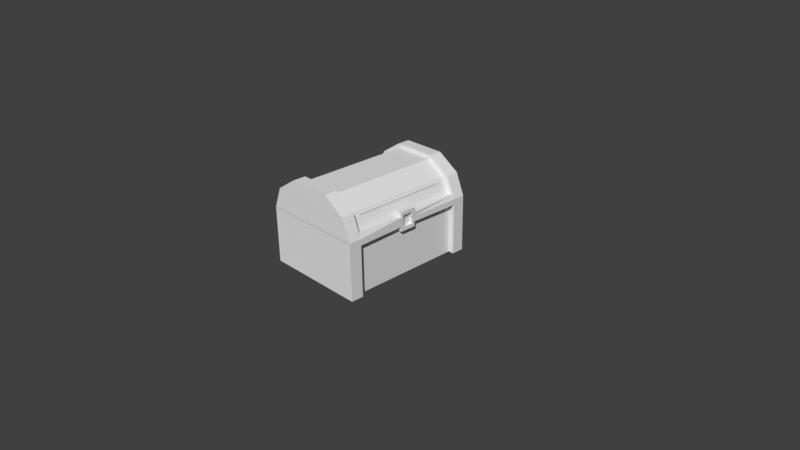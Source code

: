 # Source: ChestOpen.blend  (saved by Blender 2.77.0; exported with 4.5.12 LTS)
import bpy
from mathutils import Matrix  # noqa: F401  (used for matrix-valued properties, if any)

bpy.ops.wm.read_factory_settings(use_empty=True)
scene = bpy.context.scene
scene.name = 'Scene'

# ---- collections
col_collection_1 = bpy.data.collections.new('Collection 1'); scene.collection.children.link(col_collection_1)

# ---- materials (node trees are filled in below, after node groups)
mat_material = bpy.data.materials.new('Material')
mat_material.alpha_threshold = 0.0
mat_material.use_transparent_shadow = False
mat_material.roughness = 0.5
mat_material.line_color = (0.0, 0.0, 0.0, 1.0)

# ---- material node trees

# ---- world
world_world = bpy.data.worlds.new('World'); scene.world = world_world
world_world.color = (0.05088, 0.05088, 0.05088)
world_world.use_sun_shadow = False
world_world.sun_shadow_jitter_overblur = 0.0
world_world.cycles.sampling_method = 'MANUAL'

# ---- cameras
cam_camera = bpy.data.cameras.new('Camera')
cam_camera.clip_end = 100.0
cam_camera.lens = 35.0
cam_camera.sensor_width = 32.0
cam_camera.sensor_height = 18.0
cam_camera.ortho_scale = 7.314
cam_camera.dof.focus_distance = 0.0
cam_camera.dof.aperture_fstop = 128.0

# ---- meshes
me_cube_001 = bpy.data.meshes.new('Cube.001')
me_cube_001.from_pydata([(0.5933, 0.9403, 0.7339), (0.5933, -0.9377, 0.7339), (-0.6607, -0.9377, 0.7339), (-0.6607, 0.9403, 0.7339), (0.4881, 0.9403, 0.9984), (0.4881, -0.9377, 0.9984), (-0.5556, 0.9403, 0.9984), (-0.5556, -0.9377, 0.9984), (0.2296, 0.9403, 1.17), (0.2296, -0.9377, 1.17), (-0.2971, 0.9403, 1.17), (-0.2971, -0.9377, 1.17), (0.5933, 0.7725, 0.7339), (0.5933, -0.7699, 0.7339), (-0.6607, -0.7699, 0.7339), (-0.6607, 0.7725, 0.7339), (0.4881, 0.7725, 0.9984), (0.4881, -0.7699, 0.9984), (-0.5556, -0.7699, 0.9984), (-0.5556, 0.7725, 0.9984), (0.2296, 0.7725, 1.17), (0.2296, -0.7699, 1.17), (-0.2971, -0.7699, 1.17), (-0.2971, 0.7725, 1.17), (0.6697, 0.9403, 0.741), (0.6697, -0.9377, 0.741), (-0.7372, -0.9377, 0.741), (-0.7372, 0.9403, 0.741), (0.6697, -0.7699, 0.741), (-0.7372, 0.7725, 0.741), (0.5544, -0.7699, 1.026), (0.5544, -0.9377, 1.026), (-0.6219, 0.7725, 1.026), (-0.6219, 0.9403, 1.026), (-0.6219, -0.9377, 1.026), (0.5544, 0.9403, 1.026), (0.2584, -0.7699, 1.219), (0.2584, -0.9377, 1.219), (0.2584, 0.9403, 1.219), (-0.3259, 0.9403, 1.219), (-0.3259, -0.9377, 1.219), (-0.3259, 0.7725, 1.219), (0.6697, 0.7725, 0.741), (-0.7372, -0.7699, 0.741), (0.5544, 0.7725, 1.026), (-0.6219, -0.7699, 1.026), (0.2584, 0.7725, 1.219), (-0.3259, -0.7699, 1.219), (0.5544, 0.7725, 1.026), (0.4881, 0.7725, 0.9984), (0.5933, 0.7725, 0.7339), (0.6697, 0.7725, 0.741), (0.5635, -0.7699, 0.7985), (0.565, 0.7725, 0.7952), (0.6427, -0.7699, 0.7975), (0.6423, 0.7725, 0.7984), (0.5801, -0.1293, 0.7945), (0.5801, 0.09264, 0.7945), (0.663, 0.09264, 0.7945), (0.663, -0.1293, 0.7945), (0.5801, -0.1293, 0.8588), (0.5801, 0.09264, 0.8588), (0.663, 0.09264, 0.8588), (0.663, -0.1293, 0.8588), (0.663, 0.05267, 0.7712), (0.663, -0.08928, 0.7712), (0.663, 0.05267, 0.8124), (0.663, -0.08928, 0.8124), (0.6187, 0.05267, 0.7712), (0.6187, -0.08928, 0.7712), (0.6187, 0.05267, 0.8124), (0.6187, -0.08928, 0.8124), (0.663, 0.05267, 0.7408), (0.663, -0.1293, 0.7408), (0.663, 0.09264, 0.7408), (0.6187, 0.05267, 0.7399), (0.6187, -0.08928, 0.7399), (0.663, -0.08928, 0.7408), (0.5933, 0.09387, 0.7339), (0.5933, -0.1382, 0.7339), (0.5933, -0.09334, 0.7339), (0.5933, 0.05603, 0.7339), (0.5121, -0.1183, 0.7339), (0.5121, -0.6521, 0.7339), (-0.5475, -0.6521, 0.7339), (-0.5475, 0.6513, 0.7339), (0.5121, 0.6513, 0.7339), (0.5121, 0.07783, 0.7339), (0.5121, -0.08036, 0.7339), (0.5121, 0.04586, 0.7339), (0.5121, -0.1183, 0.9692), (0.5121, -0.6521, 0.9692), (-0.5475, -0.6521, 0.9692), (-0.5475, 0.6513, 0.9692), (0.5121, 0.6513, 0.9692), (0.5121, 0.07783, 0.9692), (0.5121, -0.08036, 0.9692), (0.5121, 0.04586, 0.9692), (0.5933, 0.9403, -0.02332), (0.5933, -0.9377, -0.02332), (-0.6607, -0.9377, -0.02332), (-0.6607, 0.9403, -0.02332), (0.5933, 0.9403, 0.7373), (0.5933, -0.9377, 0.7373), (-0.6607, -0.9377, 0.7373), (-0.6607, 0.9403, 0.7373), (0.5933, 0.7725, -0.02332), (0.5933, -0.7699, -0.02332), (-0.6607, -0.7699, -0.02332), (-0.6607, 0.7725, -0.02332), (0.5933, 0.7725, 0.7373), (0.5933, -0.7699, 0.7373), (-0.6607, -0.7699, 0.7373), (-0.6607, 0.7725, 0.7373), (0.6704, -0.7699, -0.02332), (0.6704, -0.9377, -0.02332), (0.6704, 0.9403, -0.02332), (0.6697, 0.9403, 0.7444), (0.6697, -0.9377, 0.7444), (-0.7379, 0.7725, -0.02332), (-0.7379, 0.9403, -0.02332), (-0.7379, -0.9377, -0.02332), (-0.7372, -0.9377, 0.7444), (-0.7372, 0.9403, 0.7444), (0.6697, -0.7699, 0.7444), (-0.7372, 0.7725, 0.7444), (0.6704, 0.7725, -0.02332), (-0.7379, -0.7699, -0.02332), (0.6697, 0.7725, 0.7444), (-0.7372, -0.7699, 0.7444), (0.5933, 0.7725, 0.7373), (0.6697, 0.7725, 0.7444), (0.5933, -0.7699, 0.6565), (0.5933, 0.7725, 0.6693), (0.6698, -0.7699, 0.6592), (0.6698, 0.7725, 0.6666), (0.5801, 0.09264, 0.6687), (0.5801, -0.1293, 0.6687), (0.663, -0.1293, 0.6687), (0.663, 0.09264, 0.6687), (0.5801, 0.09264, 0.6046), (0.5801, -0.1293, 0.6046), (0.663, -0.1293, 0.6046), (0.663, 0.09264, 0.6046), (0.663, -0.08928, 0.692), (0.663, 0.05267, 0.692), (0.663, -0.08928, 0.6509), (0.663, 0.05267, 0.6509), (0.6187, -0.08928, 0.692), (0.6187, 0.05267, 0.692), (0.6187, -0.08928, 0.6509), (0.6187, 0.05267, 0.6509), (0.663, 0.05267, 0.7442), (0.663, -0.1293, 0.7442), (0.663, 0.09264, 0.7442), (0.6187, 0.05267, 0.7433), (0.6187, -0.08928, 0.7433), (0.663, -0.08928, 0.7442), (0.5933, -0.08973, 0.7412), (0.5933, 0.05118, 0.7412), (-0.5165, -0.638, 0.7375), (-0.5165, 0.6382, 0.7375), (0.5211, -0.0752, 0.7407), (0.5211, -0.638, 0.7375), (0.5211, 0.04138, 0.7407), (0.5211, 0.6382, 0.7375), (-0.5161, -0.638, 0.5056), (-0.5161, 0.6382, 0.5056), (0.5215, -0.0752, 0.5088), (0.5215, -0.638, 0.5056), (0.5215, 0.04138, 0.5088), (0.5215, 0.6382, 0.5056)], [], [(9, 5, 31, 37), (0, 3, 6, 4), (2, 1, 5, 7), (4, 8, 38, 35), (4, 6, 10, 8), (7, 5, 9, 11), (10, 6, 33, 39), (22, 18, 45, 47), (17, 16, 20, 21), (7, 11, 40, 34), (20, 23, 22, 21), (19, 23, 41, 32), (13, 79, 80, 81, 78, 12, 16, 17, 52), (44, 16, 49, 48), (19, 18, 22, 23), (11, 9, 37, 40), (8, 10, 39, 38), (15, 14, 18, 19), (43, 26, 34, 45), (45, 34, 40, 47), (42, 24, 35, 44), (36, 47, 40, 37), (44, 35, 38, 46), (31, 30, 36, 37), (38, 39, 41, 46), (25, 28, 54, 30, 31), (33, 32, 41, 39), (27, 29, 32, 33), (15, 19, 32, 29), (2, 7, 34, 26), (18, 14, 43, 45), (6, 3, 27, 33), (17, 21, 36, 30), (0, 4, 35, 24), (20, 16, 44, 46), (5, 1, 25, 31), (23, 20, 46, 41), (21, 22, 47, 36), (49, 53, 55, 48), (42, 44, 48, 55, 51), (16, 12, 50, 53, 49), (59, 54, 28, 73), (58, 55, 53, 57), (54, 59, 56, 52), (58, 62, 66, 64), (55, 58, 74, 51), (63, 62, 61, 60), (57, 56, 60, 61), (56, 59, 63, 60), (58, 57, 61, 62), (54, 52, 17, 30), (65, 77, 76, 69), (67, 65, 69, 71), (59, 73, 77, 65), (62, 63, 67, 66), (63, 59, 65, 67), (69, 68, 70, 71), (68, 69, 76, 75), (64, 66, 70, 68), (66, 67, 71, 70), (72, 74, 58, 64), (75, 72, 64, 68), (26, 43, 14, 2), (27, 3, 15, 29), (74, 78, 12, 51), (24, 42, 51, 12, 0), (0, 12, 15, 3), (14, 15, 85, 84), (72, 75, 81, 78, 74), (81, 75, 76, 80), (73, 79, 80, 76, 77), (28, 13, 79, 73), (28, 25, 1, 13), (2, 14, 13, 1), (87, 89, 97, 95), (80, 79, 82, 88), (79, 13, 83, 82), (78, 81, 89, 87), (13, 14, 84, 83), (12, 78, 87, 86), (81, 80, 88, 89), (15, 12, 86, 85), (95, 97, 96, 90, 91, 92, 93, 94), (83, 84, 92, 91), (88, 82, 90, 96), (84, 85, 93, 92), (89, 88, 96, 97), (85, 86, 94, 93), (86, 87, 95, 94), (82, 83, 91, 90), (107, 99, 100, 108), (99, 103, 104, 100), (99, 107, 114, 115), (102, 98, 101, 105), (109, 113, 125, 119), (112, 108, 127, 129), (108, 112, 113, 109), (106, 133, 110, 159, 158, 111, 132, 107), (98, 106, 109, 101), (106, 107, 108, 109), (114, 134, 124, 118, 115), (119, 125, 123, 120), (121, 122, 129, 127), (116, 117, 128, 135, 126), (106, 98, 116, 126), (107, 132, 134, 114), (98, 102, 117, 116), (108, 100, 121, 127), (103, 99, 115, 118), (101, 109, 119, 120), (100, 104, 122, 121), (105, 101, 120, 123), (110, 128, 131, 130), (136, 133, 135, 139), (137, 136, 140, 141), (132, 137, 138, 134), (142, 143, 147, 146), (141, 140, 143, 142), (138, 137, 141, 142), (136, 139, 143, 140), (138, 142, 146, 144), (135, 133, 106, 126), (146, 147, 151, 150), (143, 139, 145, 147), (139, 154, 152, 145), (149, 148, 150, 151), (144, 146, 150, 148), (145, 152, 155, 149), (147, 145, 149, 151), (131, 154, 139, 135), (155, 156, 148, 149), (153, 124, 134, 138), (157, 153, 138, 144), (156, 157, 144, 148), (123, 125, 113, 105), (122, 104, 112, 129), (103, 111, 112, 104), (118, 124, 111, 103), (117, 102, 110, 130, 131), (158, 156, 155, 159), (130, 110, 159, 155, 152, 154, 131), (111, 124, 153, 157, 156, 158), (112, 111, 163, 160), (102, 105, 113, 110), (161, 160, 166, 167), (113, 112, 160, 161), (111, 158, 162, 163), (110, 113, 161, 165), (159, 110, 165, 164), (158, 159, 164, 162), (166, 169, 168, 170, 171, 167), (165, 161, 167, 171), (164, 165, 171, 170), (163, 162, 168, 169), (160, 163, 169, 166), (162, 164, 170, 168)])
_ca = me_cube_001.color_attributes.new('Col', 'BYTE_COLOR', 'CORNER')
_ca.data.foreach_set('color', [0.1413, 0.1413, 0.1413, 1.0, 0.1413, 0.1413, 0.1413, 1.0, 0.1413, 0.1413, 0.1413, 1.0, 0.1413, 0.1413, 0.1413, 1.0, 0.521, 0.2232, 0.15, 1.0, 0.521, 0.2232, 0.15, 1.0, 0.521, 0.2232, 0.15, 1.0, 0.521, 0.2232, 0.15, 1.0, 0.521, 0.2232, 0.15, 1.0, 0.521, 0.2232, 0.15, 1.0, 0.521, 0.2232, 0.15, 1.0, 0.521, 0.2232, 0.15, 1.0, 0.1413, 0.1413, 0.1413, 1.0, 0.1413, 0.1413, 0.1413, 1.0, 0.1413, 0.1413, 0.1413, 1.0, 0.1413, 0.1413, 0.1413, 1.0, 0.521, 0.2232, 0.15, 1.0, 0.521, 0.2232, 0.15, 1.0, 0.521, 0.2232, 0.15, 1.0, 0.521, 0.2232, 0.15, 1.0, 0.521, 0.2232, 0.15, 1.0, 0.521, 0.2232, 0.15, 1.0, 0.521, 0.2232, 0.15, 1.0, 0.521, 0.2232, 0.15, 1.0, 0.1413, 0.1413, 0.1413, 1.0, 0.1413, 0.1413, 0.1413, 1.0, 0.1413, 0.1413, 0.1413, 1.0, 0.1413, 0.1413, 0.1413, 1.0, 0.1413, 0.1413, 0.1413, 1.0, 0.1413, 0.1413, 0.1413, 1.0, 0.1413, 0.1413, 0.1413, 1.0, 0.1413, 0.1413, 0.1413, 1.0, 0.521, 0.2232, 0.15, 1.0, 0.521, 0.2232, 0.15, 1.0, 0.521, 0.2232, 0.15, 1.0, 0.521, 0.2232, 0.15, 1.0, 0.1413, 0.1413, 0.1413, 1.0, 0.1413, 0.1413, 0.1413, 1.0, 0.1413, 0.1413, 0.1413, 1.0, 0.1413, 0.1413, 0.1413, 1.0, 0.521, 0.2232, 0.15, 1.0, 0.521, 0.2232, 0.15, 1.0, 0.521, 0.2232, 0.15, 1.0, 0.521, 0.2232, 0.15, 1.0, 0.1413, 0.1413, 0.1413, 1.0, 0.1413, 0.1413, 0.1413, 1.0, 0.1413, 0.1413, 0.1413, 1.0, 0.1413, 0.1413, 0.1413, 1.0, 0.521, 0.2232, 0.15, 1.0, 0.521, 0.2232, 0.15, 1.0, 0.521, 0.2232, 0.15, 1.0, 0.521, 0.2232, 0.15, 1.0, 0.521, 0.2232, 0.15, 1.0, 0.521, 0.2232, 0.15, 1.0, 0.521, 0.2232, 0.15, 1.0, 0.521, 0.2232, 0.15, 1.0, 0.521, 0.2232, 0.15, 1.0, 0.1413, 0.1413, 0.1413, 1.0, 0.1413, 0.1413, 0.1413, 1.0, 0.1413, 0.1413, 0.1413, 1.0, 0.1413, 0.1413, 0.1413, 1.0, 0.521, 0.2232, 0.15, 1.0, 0.521, 0.2232, 0.15, 1.0, 0.521, 0.2232, 0.15, 1.0, 0.521, 0.2232, 0.15, 1.0, 0.1413, 0.1413, 0.1413, 1.0, 0.1413, 0.1413, 0.1413, 1.0, 0.1413, 0.1413, 0.1413, 1.0, 0.1413, 0.1413, 0.1413, 1.0, 0.1413, 0.1413, 0.1413, 1.0, 0.1413, 0.1413, 0.1413, 1.0, 0.1413, 0.1413, 0.1413, 1.0, 0.1413, 0.1413, 0.1413, 1.0, 0.521, 0.2232, 0.15, 1.0, 0.521, 0.2232, 0.15, 1.0, 0.521, 0.2232, 0.15, 1.0, 0.521, 0.2232, 0.15, 1.0, 0.1413, 0.1413, 0.1413, 1.0, 0.1413, 0.1413, 0.1413, 1.0, 0.1413, 0.1413, 0.1413, 1.0, 0.1413, 0.1413, 0.1413, 1.0, 0.1413, 0.1413, 0.1413, 1.0, 0.1413, 0.1413, 0.1413, 1.0, 0.1413, 0.1413, 0.1413, 1.0, 0.1413, 0.1413, 0.1413, 1.0, 0.1413, 0.1413, 0.1413, 1.0, 0.1413, 0.1413, 0.1413, 1.0, 0.1413, 0.1413, 0.1413, 1.0, 0.1413, 0.1413, 0.1413, 1.0, 0.1413, 0.1413, 0.1413, 1.0, 0.1413, 0.1413, 0.1413, 1.0, 0.1413, 0.1413, 0.1413, 1.0, 0.1413, 0.1413, 0.1413, 1.0, 0.1413, 0.1413, 0.1413, 1.0, 0.1413, 0.1413, 0.1413, 1.0, 0.1413, 0.1413, 0.1413, 1.0, 0.1413, 0.1413, 0.1413, 1.0, 0.1413, 0.1413, 0.1413, 1.0, 0.1413, 0.1413, 0.1413, 1.0, 0.1413, 0.1413, 0.1413, 1.0, 0.1413, 0.1413, 0.1413, 1.0, 0.1413, 0.1413, 0.1413, 1.0, 0.1413, 0.1413, 0.1413, 1.0, 0.1413, 0.1413, 0.1413, 1.0, 0.1413, 0.1413, 0.1413, 1.0, 0.1413, 0.1413, 0.1413, 1.0, 0.1413, 0.1413, 0.1413, 1.0, 0.1413, 0.1413, 0.1413, 1.0, 0.1413, 0.1413, 0.1413, 1.0, 0.1413, 0.1413, 0.1413, 1.0, 0.1413, 0.1413, 0.1413, 1.0, 0.1413, 0.1413, 0.1413, 1.0, 0.1413, 0.1413, 0.1413, 1.0, 0.1413, 0.1413, 0.1413, 1.0, 0.1413, 0.1413, 0.1413, 1.0, 0.1413, 0.1413, 0.1413, 1.0, 0.1413, 0.1413, 0.1413, 1.0, 0.1413, 0.1413, 0.1413, 1.0, 0.1413, 0.1413, 0.1413, 1.0, 0.1413, 0.1413, 0.1413, 1.0, 0.1413, 0.1413, 0.1413, 1.0, 0.1413, 0.1413, 0.1413, 1.0, 0.1413, 0.1413, 0.1413, 1.0, 0.1413, 0.1413, 0.1413, 1.0, 0.1413, 0.1413, 0.1413, 1.0, 0.1413, 0.1413, 0.1413, 1.0, 0.1413, 0.1413, 0.1413, 1.0, 0.1413, 0.1413, 0.1413, 1.0, 0.1413, 0.1413, 0.1413, 1.0, 0.1413, 0.1413, 0.1413, 1.0, 0.1413, 0.1413, 0.1413, 1.0, 0.1413, 0.1413, 0.1413, 1.0, 0.1413, 0.1413, 0.1413, 1.0, 0.1413, 0.1413, 0.1413, 1.0, 0.1413, 0.1413, 0.1413, 1.0, 0.1413, 0.1413, 0.1413, 1.0, 0.1413, 0.1413, 0.1413, 1.0, 0.1413, 0.1413, 0.1413, 1.0, 0.1413, 0.1413, 0.1413, 1.0, 0.1413, 0.1413, 0.1413, 1.0, 0.1413, 0.1413, 0.1413, 1.0, 0.1413, 0.1413, 0.1413, 1.0, 0.1413, 0.1413, 0.1413, 1.0, 0.1413, 0.1413, 0.1413, 1.0, 0.1413, 0.1413, 0.1413, 1.0, 0.1413, 0.1413, 0.1413, 1.0, 0.1413, 0.1413, 0.1413, 1.0, 0.1413, 0.1413, 0.1413, 1.0, 0.1413, 0.1413, 0.1413, 1.0, 0.1413, 0.1413, 0.1413, 1.0, 0.1413, 0.1413, 0.1413, 1.0, 0.1413, 0.1413, 0.1413, 1.0, 0.1413, 0.1413, 0.1413, 1.0, 0.1413, 0.1413, 0.1413, 1.0, 0.1413, 0.1413, 0.1413, 1.0, 0.1413, 0.1413, 0.1413, 1.0, 0.1413, 0.1413, 0.1413, 1.0, 0.1413, 0.1413, 0.1413, 1.0, 0.1413, 0.1413, 0.1413, 1.0, 0.1413, 0.1413, 0.1413, 1.0, 0.1413, 0.1413, 0.1413, 1.0, 0.1413, 0.1413, 0.1413, 1.0, 0.1413, 0.1413, 0.1413, 1.0, 0.1413, 0.1413, 0.1413, 1.0, 0.1413, 0.1413, 0.1413, 1.0, 0.1413, 0.1413, 0.1413, 1.0, 0.1413, 0.1413, 0.1413, 1.0, 0.521, 0.2232, 0.15, 1.0, 0.521, 0.2232, 0.15, 1.0, 0.521, 0.2232, 0.15, 1.0, 0.521, 0.2232, 0.15, 1.0, 0.521, 0.2232, 0.15, 1.0, 0.1413, 0.1413, 0.1413, 1.0, 0.1413, 0.1413, 0.1413, 1.0, 0.1413, 0.1413, 0.1413, 1.0, 0.1413, 0.1413, 0.1413, 1.0, 0.1413, 0.1413, 0.1413, 1.0, 0.1413, 0.1413, 0.1413, 1.0, 0.1413, 0.1413, 0.1413, 1.0, 0.1413, 0.1413, 0.1413, 1.0, 0.1413, 0.1413, 0.1413, 1.0, 0.1413, 0.1413, 0.1413, 1.0, 0.1413, 0.1413, 0.1413, 1.0, 0.1413, 0.1413, 0.1413, 1.0, 0.1413, 0.1413, 0.1413, 1.0, 0.1413, 0.1413, 0.1413, 1.0, 0.1413, 0.1413, 0.1413, 1.0, 0.1413, 0.1413, 0.1413, 1.0, 0.1413, 0.1413, 0.1413, 1.0, 0.1413, 0.1413, 0.1413, 1.0, 0.1413, 0.1413, 0.1413, 1.0, 0.1413, 0.1413, 0.1413, 1.0, 0.1413, 0.1413, 0.1413, 1.0, 0.1413, 0.1413, 0.1413, 1.0, 0.1413, 0.1413, 0.1413, 1.0, 0.1413, 0.1413, 0.1413, 1.0, 0.9911, 0.9911, 0.9911, 0.9961, 0.9911, 0.9911, 0.9911, 0.9961, 0.9911, 0.9911, 0.9911, 0.9961, 0.9911, 0.9911, 0.9911, 0.9961, 0.1413, 0.1413, 0.1413, 1.0, 0.1413, 0.1413, 0.1413, 1.0, 0.1413, 0.1413, 0.1413, 1.0, 0.1413, 0.1413, 0.1413, 1.0, 0.1413, 0.1413, 0.1413, 1.0, 0.1413, 0.1413, 0.1413, 1.0, 0.1413, 0.1413, 0.1413, 1.0, 0.1413, 0.1413, 0.1413, 1.0, 0.1413, 0.1413, 0.1413, 1.0, 0.1413, 0.1413, 0.1413, 1.0, 0.1413, 0.1413, 0.1413, 1.0, 0.1413, 0.1413, 0.1413, 1.0, 0.1413, 0.1413, 0.1413, 1.0, 0.1413, 0.1413, 0.1413, 1.0, 0.1413, 0.1413, 0.1413, 1.0, 0.1413, 0.1413, 0.1413, 1.0, 0.1413, 0.1413, 0.1413, 1.0, 0.1413, 0.1413, 0.1413, 1.0, 0.1413, 0.1413, 0.1413, 1.0, 0.1413, 0.1413, 0.1413, 1.0, 0.1413, 0.1413, 0.1413, 1.0, 0.1413, 0.1413, 0.1413, 1.0, 0.1413, 0.1413, 0.1413, 1.0, 0.1413, 0.1413, 0.1413, 1.0, 0.1413, 0.1413, 0.1413, 1.0, 0.1413, 0.1413, 0.1413, 1.0, 0.1413, 0.1413, 0.1413, 1.0, 0.1413, 0.1413, 0.1413, 1.0, 0.1413, 0.1413, 0.1413, 1.0, 0.1413, 0.1413, 0.1413, 1.0, 0.1413, 0.1413, 0.1413, 1.0, 0.1413, 0.1413, 0.1413, 1.0, 0.1413, 0.1413, 0.1413, 1.0, 0.1413, 0.1413, 0.1413, 1.0, 0.1413, 0.1413, 0.1413, 1.0, 0.1413, 0.1413, 0.1413, 1.0, 0.1413, 0.1413, 0.1413, 1.0, 0.1413, 0.1413, 0.1413, 1.0, 0.1413, 0.1413, 0.1413, 1.0, 0.1413, 0.1413, 0.1413, 1.0, 0.1413, 0.1413, 0.1413, 1.0, 0.1413, 0.1413, 0.1413, 1.0, 0.1413, 0.1413, 0.1413, 1.0, 0.1413, 0.1413, 0.1413, 1.0, 0.1413, 0.1413, 0.1413, 1.0, 0.1413, 0.1413, 0.1413, 1.0, 0.1413, 0.1413, 0.1413, 1.0, 0.1413, 0.1413, 0.1413, 1.0, 0.1413, 0.1413, 0.1413, 1.0, 0.1413, 0.1413, 0.1413, 1.0, 0.1413, 0.1413, 0.1413, 1.0, 0.1413, 0.1413, 0.1413, 1.0, 0.1413, 0.1413, 0.1413, 1.0, 0.1413, 0.1413, 0.1413, 1.0, 0.1413, 0.1413, 0.1413, 1.0, 0.1413, 0.1413, 0.1413, 1.0, 0.0382, 0.0382, 0.03955, 1.0, 0.0382, 0.0382, 0.03955, 1.0, 0.0382, 0.0382, 0.03955, 1.0, 0.0382, 0.0382, 0.03955, 1.0, 0.1413, 0.1413, 0.1413, 1.0, 0.1413, 0.1413, 0.1413, 1.0, 0.1413, 0.1413, 0.1413, 1.0, 0.1413, 0.1413, 0.1413, 1.0, 0.1413, 0.1413, 0.1413, 1.0, 0.1413, 0.1413, 0.1413, 1.0, 0.1413, 0.1413, 0.1413, 1.0, 0.1413, 0.1413, 0.1413, 1.0, 0.1413, 0.1413, 0.1413, 1.0, 0.1413, 0.1413, 0.1413, 1.0, 0.1413, 0.1413, 0.1413, 1.0, 0.1413, 0.1413, 0.1413, 1.0, 0.1413, 0.1413, 0.1413, 1.0, 0.1413, 0.1413, 0.1413, 1.0, 0.1413, 0.1413, 0.1413, 1.0, 0.1413, 0.1413, 0.1413, 1.0, 0.1413, 0.1413, 0.1413, 1.0, 0.521, 0.2232, 0.15, 1.0, 0.521, 0.2232, 0.15, 1.0, 0.521, 0.2232, 0.15, 1.0, 0.521, 0.2232, 0.15, 1.0, 0.1413, 0.1413, 0.1413, 1.0, 0.1413, 0.1413, 0.1413, 1.0, 0.1413, 0.1413, 0.1413, 1.0, 0.1413, 0.1413, 0.1413, 1.0, 0.1413, 0.1413, 0.1413, 1.0, 0.1413, 0.1413, 0.1413, 1.0, 0.1413, 0.1413, 0.1413, 1.0, 0.1413, 0.1413, 0.1413, 1.0, 0.1413, 0.1413, 0.1413, 1.0, 0.1413, 0.1413, 0.1413, 1.0, 0.1413, 0.1413, 0.1413, 1.0, 0.1413, 0.1413, 0.1413, 1.0, 0.1413, 0.1413, 0.1413, 1.0, 0.1413, 0.1413, 0.1413, 1.0, 0.1413, 0.1413, 0.1413, 1.0, 0.1413, 0.1413, 0.1413, 1.0, 0.1413, 0.1413, 0.1413, 1.0, 0.1413, 0.1413, 0.1413, 1.0, 0.1413, 0.1413, 0.1413, 1.0, 0.1413, 0.1413, 0.1413, 1.0, 0.1413, 0.1413, 0.1413, 1.0, 0.1413, 0.1413, 0.1413, 1.0, 0.1413, 0.1413, 0.1413, 1.0, 0.1413, 0.1413, 0.1413, 1.0, 0.1413, 0.1413, 0.1413, 1.0, 0.1413, 0.1413, 0.1413, 1.0, 0.521, 0.2232, 0.15, 1.0, 0.521, 0.2232, 0.15, 1.0, 0.521, 0.2232, 0.15, 1.0, 0.521, 0.2232, 0.15, 1.0, 0.521, 0.2232, 0.15, 1.0, 0.521, 0.2232, 0.15, 1.0, 0.521, 0.2232, 0.15, 1.0, 0.521, 0.2232, 0.15, 1.0, 0.521, 0.2232, 0.15, 1.0, 0.521, 0.2232, 0.15, 1.0, 0.521, 0.2232, 0.15, 1.0, 0.521, 0.2232, 0.15, 1.0, 0.521, 0.2232, 0.15, 1.0, 0.521, 0.2232, 0.15, 1.0, 0.521, 0.2232, 0.15, 1.0, 0.521, 0.2232, 0.15, 1.0, 0.521, 0.2232, 0.15, 1.0, 0.521, 0.2232, 0.15, 1.0, 0.521, 0.2232, 0.15, 1.0, 0.521, 0.2232, 0.15, 1.0, 0.521, 0.2232, 0.15, 1.0, 0.521, 0.2232, 0.15, 1.0, 0.521, 0.2232, 0.15, 1.0, 0.521, 0.2232, 0.15, 1.0, 0.521, 0.2232, 0.15, 1.0, 0.521, 0.2232, 0.15, 1.0, 0.521, 0.2232, 0.15, 1.0, 0.521, 0.2232, 0.15, 1.0, 0.521, 0.2232, 0.15, 1.0, 0.521, 0.2232, 0.15, 1.0, 0.521, 0.2232, 0.15, 1.0, 0.521, 0.2232, 0.15, 1.0, 0.521, 0.2232, 0.15, 1.0, 0.521, 0.2232, 0.15, 1.0, 0.521, 0.2232, 0.15, 1.0, 0.521, 0.2232, 0.15, 1.0, 0.521, 0.2232, 0.15, 1.0, 0.521, 0.2232, 0.15, 1.0, 0.521, 0.2232, 0.15, 1.0, 0.521, 0.2232, 0.15, 1.0, 0.521, 0.2232, 0.15, 1.0, 0.521, 0.2232, 0.15, 1.0, 0.521, 0.2232, 0.15, 1.0, 0.521, 0.2232, 0.15, 1.0, 0.521, 0.2232, 0.15, 1.0, 0.521, 0.2232, 0.15, 1.0, 0.521, 0.2232, 0.15, 1.0, 0.521, 0.2232, 0.15, 1.0, 0.521, 0.2232, 0.15, 1.0, 0.521, 0.2232, 0.15, 1.0, 0.521, 0.2232, 0.15, 1.0, 0.521, 0.2232, 0.15, 1.0, 0.521, 0.2232, 0.15, 1.0, 0.521, 0.2232, 0.15, 1.0, 0.521, 0.2232, 0.15, 1.0, 0.521, 0.2232, 0.15, 1.0, 0.521, 0.2232, 0.15, 1.0, 0.521, 0.2232, 0.15, 1.0, 0.521, 0.2232, 0.15, 1.0, 0.521, 0.2232, 0.15, 1.0, 0.521, 0.2232, 0.15, 1.0, 0.521, 0.2232, 0.15, 1.0, 0.521, 0.2232, 0.15, 1.0, 0.521, 0.2232, 0.15, 1.0, 0.521, 0.2232, 0.15, 1.0, 0.521, 0.2232, 0.15, 1.0, 0.521, 0.2232, 0.15, 1.0, 0.521, 0.2232, 0.15, 1.0, 0.1413, 0.1413, 0.1413, 1.0, 0.1413, 0.1413, 0.1413, 1.0, 0.1413, 0.1413, 0.1413, 1.0, 0.1413, 0.1413, 0.1413, 1.0, 0.521, 0.2232, 0.15, 1.0, 0.521, 0.2232, 0.15, 1.0, 0.521, 0.2232, 0.15, 1.0, 0.521, 0.2232, 0.15, 1.0, 0.1413, 0.1413, 0.1413, 1.0, 0.1413, 0.1413, 0.1413, 1.0, 0.1413, 0.1413, 0.1413, 1.0, 0.1413, 0.1413, 0.1413, 1.0, 0.521, 0.2232, 0.15, 1.0, 0.521, 0.2232, 0.15, 1.0, 0.521, 0.2232, 0.15, 1.0, 0.521, 0.2232, 0.15, 1.0, 0.1413, 0.1413, 0.1413, 1.0, 0.1413, 0.1413, 0.1413, 1.0, 0.1413, 0.1413, 0.1413, 1.0, 0.1413, 0.1413, 0.1413, 1.0, 0.1413, 0.1413, 0.1413, 1.0, 0.1413, 0.1413, 0.1413, 1.0, 0.1413, 0.1413, 0.1413, 1.0, 0.1413, 0.1413, 0.1413, 1.0, 0.521, 0.2232, 0.15, 1.0, 0.521, 0.2232, 0.15, 1.0, 0.521, 0.2232, 0.15, 1.0, 0.521, 0.2232, 0.15, 1.0, 0.521, 0.2232, 0.15, 1.0, 0.521, 0.2232, 0.15, 1.0, 0.521, 0.2232, 0.15, 1.0, 0.521, 0.2232, 0.15, 1.0, 0.521, 0.2232, 0.15, 1.0, 0.521, 0.2232, 0.15, 1.0, 0.521, 0.2232, 0.15, 0.9961, 0.521, 0.2232, 0.15, 1.0, 0.1413, 0.1413, 0.1413, 1.0, 0.1413, 0.1413, 0.1413, 1.0, 0.1413, 0.1413, 0.1413, 1.0, 0.1413, 0.1413, 0.1413, 1.0, 0.521, 0.2232, 0.15, 1.0, 0.521, 0.2232, 0.15, 1.0, 0.521, 0.2232, 0.15, 1.0, 0.521, 0.2232, 0.15, 1.0, 0.1413, 0.1413, 0.1413, 1.0, 0.1413, 0.1413, 0.1413, 1.0, 0.1413, 0.1413, 0.1413, 1.0, 0.1413, 0.1413, 0.1413, 1.0, 0.1413, 0.1413, 0.1413, 1.0, 0.1413, 0.1413, 0.1413, 1.0, 0.1413, 0.1413, 0.1413, 1.0, 0.1413, 0.1413, 0.1413, 1.0, 0.1413, 0.1413, 0.1413, 1.0, 0.1413, 0.1413, 0.1413, 1.0, 0.1413, 0.1413, 0.1413, 1.0, 0.1413, 0.1413, 0.1413, 1.0, 0.1413, 0.1413, 0.1413, 1.0, 0.1413, 0.1413, 0.1413, 1.0, 0.1413, 0.1413, 0.1413, 1.0, 0.1413, 0.1413, 0.1413, 1.0, 0.1413, 0.1413, 0.1413, 1.0, 0.1413, 0.1413, 0.1413, 1.0, 0.1413, 0.1413, 0.1413, 1.0, 0.1413, 0.1413, 0.1413, 1.0, 0.1413, 0.1413, 0.1413, 1.0, 0.1413, 0.1413, 0.1413, 1.0, 0.1413, 0.1413, 0.1413, 1.0, 0.1413, 0.1413, 0.1413, 0.9961, 0.1413, 0.1413, 0.1413, 0.9961, 0.1413, 0.1413, 0.1413, 1.0, 0.1413, 0.1413, 0.1413, 1.0, 0.1413, 0.1413, 0.1413, 1.0, 0.1413, 0.1413, 0.1413, 1.0, 0.1413, 0.1413, 0.1413, 1.0, 0.1413, 0.1413, 0.1413, 1.0, 0.1413, 0.1413, 0.1413, 1.0, 0.1413, 0.1413, 0.1413, 1.0, 0.1413, 0.1413, 0.1413, 1.0, 0.1413, 0.1413, 0.1413, 1.0, 0.1413, 0.1413, 0.1413, 1.0, 0.1413, 0.1413, 0.1413, 1.0, 0.1413, 0.1413, 0.1413, 1.0, 0.1413, 0.1413, 0.1413, 1.0, 0.1413, 0.1413, 0.1413, 1.0, 0.1413, 0.1413, 0.1413, 1.0, 0.1413, 0.1413, 0.1413, 1.0, 0.1413, 0.1413, 0.1413, 1.0, 0.1413, 0.1413, 0.1413, 1.0, 0.1413, 0.1413, 0.1413, 1.0, 0.1413, 0.1413, 0.1413, 1.0, 0.1413, 0.1413, 0.1413, 1.0, 0.1413, 0.1413, 0.1413, 1.0, 0.1413, 0.1413, 0.1413, 1.0, 0.1413, 0.1413, 0.1413, 1.0, 0.1413, 0.1413, 0.1413, 1.0, 0.1413, 0.1413, 0.1413, 1.0, 0.1413, 0.1413, 0.1413, 1.0, 0.1413, 0.1413, 0.1413, 1.0, 0.1413, 0.1413, 0.1413, 1.0, 0.1413, 0.1413, 0.1413, 1.0, 0.1413, 0.1413, 0.1413, 1.0, 0.1413, 0.1413, 0.1413, 1.0, 0.1413, 0.1413, 0.1413, 1.0, 0.1413, 0.1413, 0.1413, 1.0, 0.1413, 0.1413, 0.1413, 1.0, 0.1413, 0.1413, 0.1413, 1.0, 0.1413, 0.1413, 0.1413, 1.0, 0.1413, 0.1413, 0.1413, 1.0, 0.1413, 0.1413, 0.1413, 1.0, 0.1413, 0.1413, 0.1413, 1.0, 0.1413, 0.1413, 0.1413, 1.0, 0.1413, 0.1413, 0.1413, 1.0, 0.1413, 0.1413, 0.1413, 1.0, 0.1413, 0.1413, 0.1413, 1.0, 0.1413, 0.1413, 0.1413, 1.0, 0.1413, 0.1413, 0.1413, 1.0, 0.1413, 0.1413, 0.1413, 1.0, 0.1413, 0.1413, 0.1413, 1.0, 0.1413, 0.1413, 0.1413, 1.0, 0.1413, 0.1413, 0.1413, 1.0, 0.1413, 0.1413, 0.1413, 1.0, 0.1413, 0.1413, 0.1413, 1.0, 0.1413, 0.1413, 0.1413, 1.0, 0.1413, 0.1413, 0.1413, 1.0, 0.1413, 0.1413, 0.1413, 1.0, 0.1413, 0.1413, 0.1413, 1.0, 0.1413, 0.1413, 0.1413, 1.0, 0.1413, 0.1413, 0.1413, 1.0, 0.1413, 0.1413, 0.1413, 1.0, 0.1413, 0.1413, 0.1413, 1.0, 0.1413, 0.1413, 0.1413, 1.0, 0.1413, 0.1413, 0.1413, 1.0, 0.1413, 0.1413, 0.1413, 1.0, 0.1413, 0.1413, 0.1413, 1.0, 0.1413, 0.1413, 0.1413, 1.0, 0.1413, 0.1413, 0.1413, 1.0, 0.1413, 0.1413, 0.1413, 1.0, 0.1413, 0.1413, 0.1413, 1.0, 0.1413, 0.1413, 0.1413, 1.0, 0.1413, 0.1413, 0.1413, 1.0, 0.1413, 0.1413, 0.1413, 1.0, 0.1413, 0.1413, 0.1413, 1.0, 0.1413, 0.1413, 0.1413, 1.0, 0.1413, 0.1413, 0.1413, 1.0, 0.1413, 0.1413, 0.1413, 1.0, 0.1413, 0.1413, 0.1413, 1.0, 0.1413, 0.1413, 0.1413, 1.0, 0.1413, 0.1413, 0.1413, 1.0, 0.1413, 0.1413, 0.1413, 1.0, 0.1413, 0.1413, 0.1413, 1.0, 0.1413, 0.1413, 0.1413, 1.0, 0.1413, 0.1413, 0.1413, 1.0, 0.1413, 0.1413, 0.1413, 1.0, 0.1413, 0.1413, 0.1413, 1.0, 0.1413, 0.1413, 0.1413, 1.0, 0.1413, 0.1413, 0.1413, 1.0, 0.1413, 0.1413, 0.1413, 1.0, 0.1413, 0.1413, 0.1413, 1.0, 0.1413, 0.1413, 0.1413, 1.0, 0.1413, 0.1413, 0.1413, 1.0, 0.1413, 0.1413, 0.1413, 1.0, 0.1413, 0.1413, 0.1413, 1.0, 0.1413, 0.1413, 0.1413, 1.0, 0.1413, 0.1413, 0.1413, 1.0, 0.1413, 0.1413, 0.1413, 1.0, 0.1413, 0.1413, 0.1413, 1.0, 0.1413, 0.1413, 0.1413, 1.0, 0.1413, 0.1413, 0.1413, 1.0, 0.1413, 0.1413, 0.1413, 1.0, 0.1413, 0.1413, 0.1413, 1.0, 0.1413, 0.1413, 0.1413, 1.0, 0.1413, 0.1413, 0.1413, 1.0, 0.1413, 0.1413, 0.1413, 1.0, 0.1413, 0.1413, 0.1413, 1.0, 0.1413, 0.1413, 0.1413, 1.0, 0.1413, 0.1413, 0.1413, 1.0, 0.1413, 0.1413, 0.1413, 1.0, 0.1413, 0.1413, 0.1413, 1.0, 0.1413, 0.1413, 0.1413, 1.0, 0.1413, 0.1413, 0.1413, 1.0, 0.1413, 0.1413, 0.1413, 1.0, 0.1413, 0.1413, 0.1413, 1.0, 0.1413, 0.1413, 0.1413, 1.0, 0.1413, 0.1413, 0.1413, 1.0, 0.1413, 0.1413, 0.1413, 1.0, 0.1413, 0.1413, 0.1413, 1.0, 0.1413, 0.1413, 0.1413, 1.0, 0.1413, 0.1413, 0.1413, 1.0, 0.1413, 0.1413, 0.1413, 1.0, 0.1413, 0.1413, 0.1413, 1.0, 0.1413, 0.1413, 0.1413, 1.0, 0.1413, 0.1413, 0.1413, 1.0, 0.1413, 0.1413, 0.1413, 1.0, 0.1413, 0.1413, 0.1413, 1.0, 0.1413, 0.1413, 0.1413, 1.0, 0.1413, 0.1413, 0.1413, 1.0, 0.1413, 0.1413, 0.1413, 1.0, 0.1413, 0.1413, 0.1413, 1.0, 0.1413, 0.1413, 0.1413, 1.0, 0.1413, 0.1413, 0.1413, 1.0, 0.1413, 0.1413, 0.1413, 1.0, 0.1413, 0.1413, 0.1413, 1.0, 0.1413, 0.1413, 0.1413, 1.0, 0.1413, 0.1413, 0.1413, 1.0, 0.1413, 0.1413, 0.1413, 1.0, 0.1413, 0.1413, 0.1413, 1.0, 0.1413, 0.1413, 0.1413, 1.0, 0.1413, 0.1413, 0.1413, 1.0, 0.1413, 0.1413, 0.1413, 1.0, 0.1413, 0.1413, 0.1413, 1.0, 0.1413, 0.1413, 0.1413, 1.0, 0.1413, 0.1413, 0.1413, 1.0, 0.1413, 0.1413, 0.1413, 1.0, 0.1413, 0.1413, 0.1413, 1.0, 0.1413, 0.1413, 0.1413, 1.0, 0.1413, 0.1413, 0.1413, 1.0, 0.1413, 0.1413, 0.1413, 1.0, 0.1413, 0.1413, 0.1413, 1.0, 0.1413, 0.1413, 0.1413, 1.0, 0.1413, 0.1413, 0.1413, 1.0, 0.521, 0.2232, 0.15, 1.0, 0.521, 0.2232, 0.15, 1.0, 0.521, 0.2232, 0.15, 1.0, 0.521, 0.2232, 0.15, 1.0, 0.1413, 0.1413, 0.1413, 1.0, 0.1413, 0.1413, 0.1413, 1.0, 0.1413, 0.1413, 0.1413, 1.0, 0.1413, 0.1413, 0.1413, 1.0, 0.521, 0.2232, 0.15, 1.0, 0.521, 0.2232, 0.15, 1.0, 0.521, 0.2232, 0.15, 1.0, 0.521, 0.2232, 0.15, 1.0, 0.521, 0.2232, 0.15, 1.0, 0.521, 0.2232, 0.15, 1.0, 0.521, 0.2232, 0.15, 1.0, 0.521, 0.2232, 0.15, 1.0, 0.521, 0.2232, 0.15, 1.0, 0.521, 0.2232, 0.15, 1.0, 0.521, 0.2232, 0.15, 1.0, 0.521, 0.2232, 0.15, 1.0, 0.521, 0.2232, 0.15, 1.0, 0.521, 0.2232, 0.15, 1.0, 0.521, 0.2232, 0.15, 1.0, 0.521, 0.2232, 0.15, 1.0, 0.521, 0.2232, 0.15, 1.0, 0.521, 0.2232, 0.15, 1.0, 0.521, 0.2232, 0.15, 1.0, 0.521, 0.2232, 0.15, 1.0, 0.521, 0.2232, 0.15, 1.0, 0.521, 0.2232, 0.15, 1.0, 0.521, 0.2232, 0.15, 1.0, 0.521, 0.2232, 0.15, 1.0, 0.521, 0.2232, 0.15, 1.0, 0.521, 0.2232, 0.15, 1.0, 0.521, 0.2232, 0.15, 1.0, 0.521, 0.2232, 0.15, 1.0, 0.521, 0.2232, 0.15, 1.0, 0.521, 0.2232, 0.15, 1.0, 0.521, 0.2232, 0.15, 1.0, 0.521, 0.2232, 0.15, 1.0, 0.521, 0.2232, 0.15, 1.0, 0.521, 0.2232, 0.15, 1.0, 0.521, 0.2232, 0.15, 1.0, 0.521, 0.2232, 0.15, 1.0, 0.521, 0.2232, 0.15, 1.0, 0.521, 0.2232, 0.15, 1.0, 0.521, 0.2232, 0.15, 1.0, 0.521, 0.2232, 0.15, 1.0, 0.521, 0.2232, 0.15, 1.0, 0.521, 0.2232, 0.15, 1.0, 0.521, 0.2232, 0.15, 1.0, 0.521, 0.2232, 0.15, 1.0, 0.521, 0.2232, 0.15, 1.0, 0.521, 0.2232, 0.15, 1.0, 0.521, 0.2232, 0.15, 1.0, 0.521, 0.2232, 0.15, 1.0, 0.521, 0.2232, 0.15, 1.0, 0.521, 0.2232, 0.15, 1.0])
me_cube_001.materials.append(mat_material)
me_cube_001.use_remesh_preserve_volume = False
me_cube_001.use_remesh_preserve_attributes = False
me_cube_001.use_mirror_vertex_groups = False
me_cube_001.use_paint_bone_selection = False
me_cube_001.use_paint_mask = True
me_cube_001.update()
arm_armature = bpy.data.armatures.new('Armature')  # bones are not reproduced

# ---- objects
ob_armature = bpy.data.objects.new('Armature', arm_armature)
ob_cube_001 = bpy.data.objects.new('Cube.001', me_cube_001)
ob_camera = bpy.data.objects.new('Camera', cam_camera)

# ---- transforms, parenting, visibility, modifiers, constraints
ob_armature.location = (-2e-07, 0.0, -1e-07)
ob_armature.lineart.crease_threshold = 0.0
ob_cube_001.parent = ob_armature
ob_cube_001.location = (0.0, 0.0, 0.0)
ob_cube_001.lock_rotations_4d = False
ob_cube_001.empty_display_type = 'ARROWS'
ob_cube_001.lineart.crease_threshold = 0.0
_vg = ob_cube_001.vertex_groups.new(name='Base')
_vg.add([98, 99, 100, 101, 102, 103, 104, 105, 106, 107, 108, 109, 110, 111, 112, 113, 114, 115, 116, 117, 118, 119, 120, 121, 122, 123, 124, 125, 126, 127, 128, 129, 130, 131, 132, 133, 134, 135, 136, 137, 138, 139, 140, 141, 142, 143, 144, 145, 146, 147, 148, 149, 150, 151, 152, 153, 154, 155, 156, 157, 158, 159, 160, 161, 162, 163, 164, 165, 166, 167, 168, 169, 170, 171], 1.0, 'REPLACE')
_vg = ob_cube_001.vertex_groups.new(name='Top')
_vg.add([0, 1, 2, 3, 4, 5, 6, 7, 8, 9, 10, 11, 12, 13, 14, 15, 16, 17, 18, 19, 20, 21, 22, 23, 24, 25, 26, 27, 28, 29, 30, 31, 32, 33, 34, 35, 36, 37, 38, 39, 40, 41, 42, 43, 44, 45, 46, 47, 48, 49, 50, 51, 52, 53, 54, 55, 56, 57, 58, 59, 60, 61, 62, 63, 64, 65, 66, 67, 68, 69, 70, 71, 72, 73, 74, 75, 76, 77, 78, 79, 80, 81, 82, 83, 84, 85, 86, 87, 88, 89, 90, 91, 92, 93, 94, 95, 96, 97], 1.0, 'REPLACE')
_m = ob_cube_001.modifiers.new('Armature', 'ARMATURE')
_m.object = ob_armature
ob_camera.location = (7.481, -6.508, 5.344)
ob_camera.rotation_euler = (1.109, 0.01082, 0.8149)
ob_camera.lock_rotations_4d = False
ob_camera.empty_display_type = 'ARROWS'
ob_camera.color = (0.0, 0.0, 0.0, 0.0)
ob_camera.display_type = 'WIRE'
ob_camera.lineart.crease_threshold = 0.0

# ---- collection membership
col_collection_1.objects.link(ob_armature)
col_collection_1.objects.link(ob_cube_001)
col_collection_1.objects.link(ob_camera)

# ---- scene / render settings (as saved in the file)
scene.camera = ob_camera
scene.frame_start = 0; scene.frame_end = 20; scene.frame_set(20)
scene.render.engine = 'BLENDER_EEVEE_NEXT'
scene.render.resolution_percentage = 50
scene.render.dither_intensity = 0.0
scene.cycles.use_denoising = False
scene.cycles.samples = 128
scene.cycles.sampling_pattern = 'TABULATED_SOBOL'
scene.cycles.light_sampling_threshold = 0.0
scene.cycles.use_adaptive_sampling = False
scene.cycles.use_light_tree = False
scene.cycles.blur_glossy = 0.0
scene.cycles.sample_clamp_indirect = 0.0
scene.view_settings.view_transform = 'Standard'
bpy.context.view_layer.update()

# ---- added for rendering (the .blend has no usable light): sun
light_auto_sun = bpy.data.lights.new('AutoSun', 'SUN')
light_auto_sun.energy = 3.0
light_auto_sun.angle = 0.0523599
ob_auto_sun = bpy.data.objects.new('AutoSun', light_auto_sun)
scene.collection.objects.link(ob_auto_sun)
ob_auto_sun.rotation_euler = (0.872665, 0.174533, 0.523599)
bpy.context.view_layer.update()
